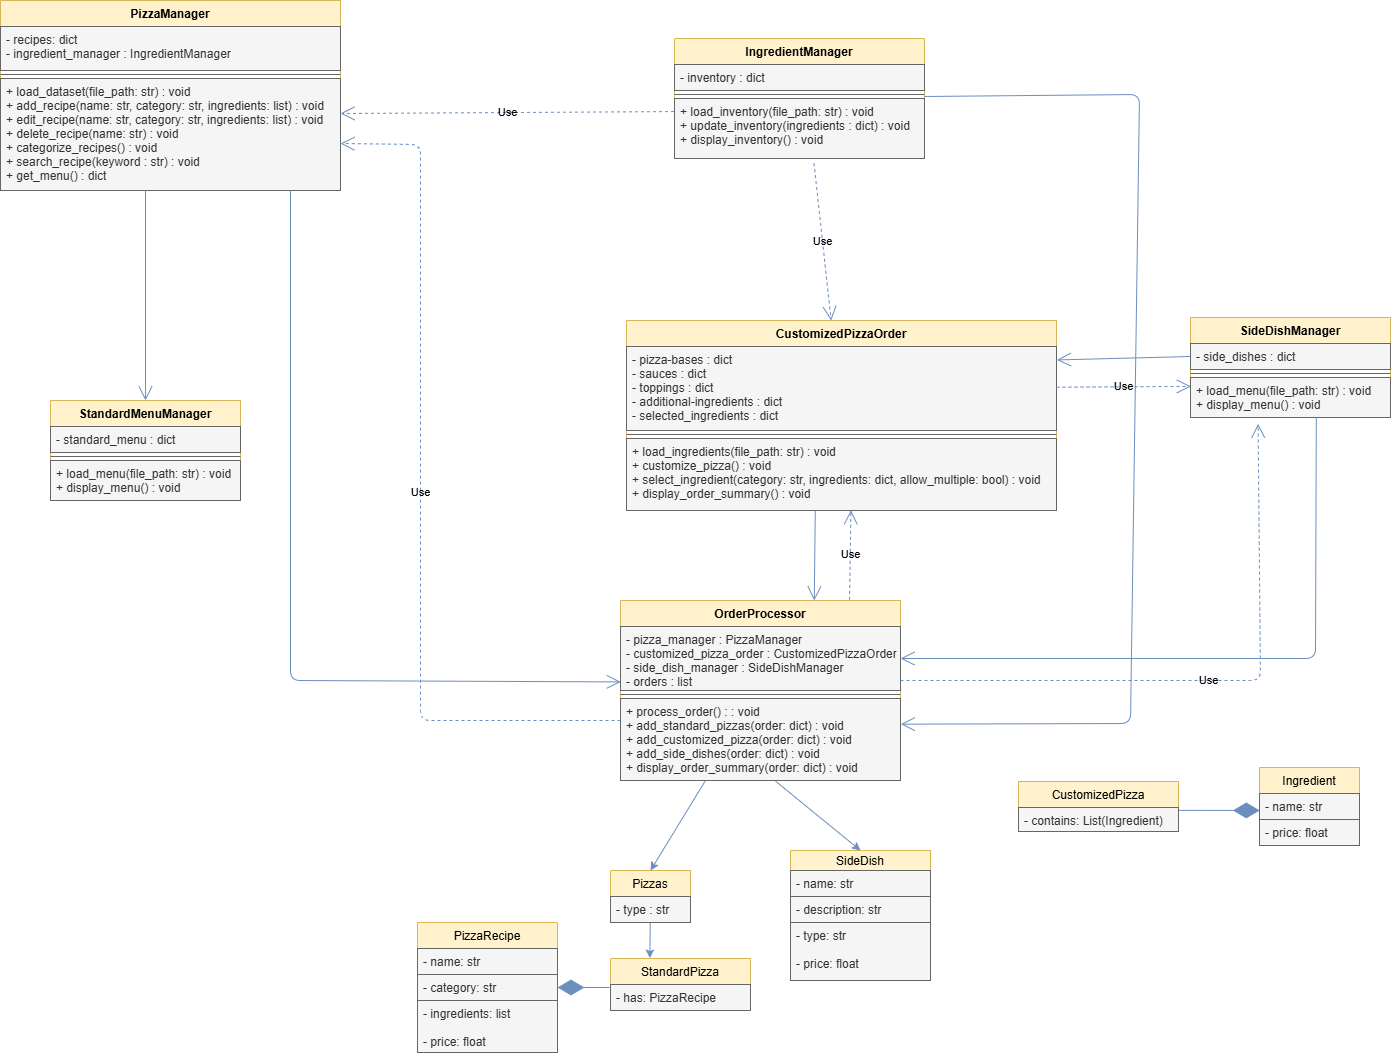

The diagram above was exported from draw.io. Its source (the exported page's mxGraphModel, read from the mxfile embedded in the PNG):
<mxGraphModel dx="2519" dy="1617" grid="0" gridSize="10" guides="1" tooltips="0" connect="1" arrows="1" fold="1" page="0" pageScale="1" pageWidth="850" pageHeight="1100" background="#FFFFFF" math="0" shadow="0">
  <root>
    <mxCell id="0" />
    <mxCell id="1" parent="0" />
    <mxCell id="77" style="edgeStyle=none;html=1;entryX=0.5;entryY=0;entryDx=0;entryDy=0;labelBackgroundColor=none;strokeColor=#6c8ebf;fontColor=default;fillColor=#dae8fc;" parent="1" source="4" target="30" edge="1">
      <mxGeometry relative="1" as="geometry" />
    </mxCell>
    <mxCell id="4" value="OrderProcessor" style="swimlane;fontStyle=1;align=center;verticalAlign=top;childLayout=stackLayout;horizontal=1;startSize=26;horizontalStack=0;resizeParent=1;resizeParentMax=0;resizeLast=0;collapsible=1;marginBottom=0;labelBackgroundColor=none;fillColor=#fff2cc;strokeColor=#d6b656;" parent="1" vertex="1">
      <mxGeometry x="170" y="280" width="280" height="180" as="geometry" />
    </mxCell>
    <mxCell id="5" value="- pizza_manager : PizzaManager&#10;- customized_pizza_order : CustomizedPizzaOrder&#10;- side_dish_manager : SideDishManager&#10;- orders : list" style="text;strokeColor=#666666;fillColor=#f5f5f5;align=left;verticalAlign=top;spacingLeft=4;spacingRight=4;overflow=hidden;rotatable=0;points=[[0,0.5],[1,0.5]];portConstraint=eastwest;labelBackgroundColor=none;fontColor=#333333;" parent="4" vertex="1">
      <mxGeometry y="26" width="280" height="64" as="geometry" />
    </mxCell>
    <mxCell id="6" value="" style="line;strokeWidth=1;fillColor=#f5f5f5;align=left;verticalAlign=middle;spacingTop=-1;spacingLeft=3;spacingRight=3;rotatable=0;labelPosition=right;points=[];portConstraint=eastwest;strokeColor=#666666;labelBackgroundColor=none;fontColor=#333333;" parent="4" vertex="1">
      <mxGeometry y="90" width="280" height="8" as="geometry" />
    </mxCell>
    <mxCell id="7" value="+ process_order() : : void&#10;+ add_standard_pizzas(order: dict) : void&#10;+ add_customized_pizza(order: dict) : void&#10;+ add_side_dishes(order: dict) : void&#10;+ display_order_summary(order: dict) : void" style="text;strokeColor=#666666;fillColor=#f5f5f5;align=left;verticalAlign=top;spacingLeft=4;spacingRight=4;overflow=hidden;rotatable=0;points=[[0,0.5],[1,0.5]];portConstraint=eastwest;labelBackgroundColor=none;fontColor=#333333;" parent="4" vertex="1">
      <mxGeometry y="98" width="280" height="82" as="geometry" />
    </mxCell>
    <mxCell id="10" value="IngredientManager" style="swimlane;fontStyle=1;align=center;verticalAlign=top;childLayout=stackLayout;horizontal=1;startSize=26;horizontalStack=0;resizeParent=1;resizeParentMax=0;resizeLast=0;collapsible=1;marginBottom=0;labelBackgroundColor=none;fillColor=#fff2cc;strokeColor=#d6b656;" parent="1" vertex="1">
      <mxGeometry x="224" y="-282" width="250" height="120" as="geometry" />
    </mxCell>
    <mxCell id="11" value="- inventory : dict" style="text;align=left;verticalAlign=top;spacingLeft=4;spacingRight=4;overflow=hidden;rotatable=0;points=[[0,0.5],[1,0.5]];portConstraint=eastwest;labelBackgroundColor=none;fillColor=#f5f5f5;fontColor=#333333;strokeColor=#666666;" parent="10" vertex="1">
      <mxGeometry y="26" width="250" height="26" as="geometry" />
    </mxCell>
    <mxCell id="12" value="" style="line;strokeWidth=1;fillColor=#f5f5f5;align=left;verticalAlign=middle;spacingTop=-1;spacingLeft=3;spacingRight=3;rotatable=0;labelPosition=right;points=[];portConstraint=eastwest;strokeColor=#666666;labelBackgroundColor=none;fontColor=#333333;" parent="10" vertex="1">
      <mxGeometry y="52" width="250" height="8" as="geometry" />
    </mxCell>
    <mxCell id="13" value="+ load_inventory(file_path: str) : void&#10;+ update_inventory(ingredients : dict) : void&#10;+ display_inventory() : void" style="text;strokeColor=#666666;fillColor=#f5f5f5;align=left;verticalAlign=top;spacingLeft=4;spacingRight=4;overflow=hidden;rotatable=0;points=[[0,0.5],[1,0.5]];portConstraint=eastwest;labelBackgroundColor=none;fontColor=#333333;" parent="10" vertex="1">
      <mxGeometry y="60" width="250" height="60" as="geometry" />
    </mxCell>
    <mxCell id="14" value="SideDishManager" style="swimlane;fontStyle=1;align=center;verticalAlign=top;childLayout=stackLayout;horizontal=1;startSize=26;horizontalStack=0;resizeParent=1;resizeParentMax=0;resizeLast=0;collapsible=1;marginBottom=0;labelBackgroundColor=none;fillColor=#fff2cc;strokeColor=#d6b656;" parent="1" vertex="1">
      <mxGeometry x="740" y="-3" width="200" height="100" as="geometry" />
    </mxCell>
    <mxCell id="15" value="- side_dishes : dict" style="text;strokeColor=#666666;fillColor=#f5f5f5;align=left;verticalAlign=top;spacingLeft=4;spacingRight=4;overflow=hidden;rotatable=0;points=[[0,0.5],[1,0.5]];portConstraint=eastwest;labelBackgroundColor=none;fontColor=#333333;" parent="14" vertex="1">
      <mxGeometry y="26" width="200" height="26" as="geometry" />
    </mxCell>
    <mxCell id="16" value="" style="line;strokeWidth=1;fillColor=#f5f5f5;align=left;verticalAlign=middle;spacingTop=-1;spacingLeft=3;spacingRight=3;rotatable=0;labelPosition=right;points=[];portConstraint=eastwest;strokeColor=#666666;labelBackgroundColor=none;fontColor=#333333;" parent="14" vertex="1">
      <mxGeometry y="52" width="200" height="8" as="geometry" />
    </mxCell>
    <mxCell id="17" value="+ load_menu(file_path: str) : void&#10;+ display_menu() : void " style="text;strokeColor=#666666;fillColor=#f5f5f5;align=left;verticalAlign=top;spacingLeft=4;spacingRight=4;overflow=hidden;rotatable=0;points=[[0,0.5],[1,0.5]];portConstraint=eastwest;labelBackgroundColor=none;fontColor=#333333;" parent="14" vertex="1">
      <mxGeometry y="60" width="200" height="40" as="geometry" />
    </mxCell>
    <mxCell id="18" value="PizzaManager" style="swimlane;fontStyle=1;align=center;verticalAlign=top;childLayout=stackLayout;horizontal=1;startSize=26;horizontalStack=0;resizeParent=1;resizeParentMax=0;resizeLast=0;collapsible=1;marginBottom=0;labelBackgroundColor=none;fillColor=#fff2cc;strokeColor=#d6b656;" parent="1" vertex="1">
      <mxGeometry x="-450" y="-320" width="340" height="190" as="geometry" />
    </mxCell>
    <mxCell id="19" value="- recipes: dict&#10;- ingredient_manager : IngredientManager" style="text;strokeColor=#666666;fillColor=#f5f5f5;align=left;verticalAlign=top;spacingLeft=4;spacingRight=4;overflow=hidden;rotatable=0;points=[[0,0.5],[1,0.5]];portConstraint=eastwest;labelBackgroundColor=none;fontColor=#333333;" parent="18" vertex="1">
      <mxGeometry y="26" width="340" height="44" as="geometry" />
    </mxCell>
    <mxCell id="20" value="" style="line;strokeWidth=1;fillColor=#f5f5f5;align=left;verticalAlign=middle;spacingTop=-1;spacingLeft=3;spacingRight=3;rotatable=0;labelPosition=right;points=[];portConstraint=eastwest;strokeColor=#666666;labelBackgroundColor=none;fontColor=#333333;" parent="18" vertex="1">
      <mxGeometry y="70" width="340" height="8" as="geometry" />
    </mxCell>
    <mxCell id="21" value="+ load_dataset(file_path: str) : void&#10;+ add_recipe(name: str, category: str, ingredients: list) : void&#10;+ edit_recipe(name: str, category: str, ingredients: list) : void&#10;+ delete_recipe(name: str) : void&#10;+ categorize_recipes() : void&#10;+ search_recipe(keyword : str) : void&#10;+ get_menu() : dict" style="text;strokeColor=#666666;fillColor=#f5f5f5;align=left;verticalAlign=top;spacingLeft=4;spacingRight=4;overflow=hidden;rotatable=0;points=[[0,0.5],[1,0.5]];portConstraint=eastwest;labelBackgroundColor=none;fontColor=#333333;" parent="18" vertex="1">
      <mxGeometry y="78" width="340" height="112" as="geometry" />
    </mxCell>
    <mxCell id="22" value="CustomizedPizzaOrder" style="swimlane;fontStyle=1;align=center;verticalAlign=top;childLayout=stackLayout;horizontal=1;startSize=26;horizontalStack=0;resizeParent=1;resizeParentMax=0;resizeLast=0;collapsible=1;marginBottom=0;labelBackgroundColor=none;fillColor=#fff2cc;strokeColor=#d6b656;" parent="1" vertex="1">
      <mxGeometry x="176" width="430" height="190" as="geometry" />
    </mxCell>
    <mxCell id="23" value="- pizza-bases : dict&#10;- sauces : dict&#10;- toppings : dict&#10;- additional-ingredients : dict&#10;- selected_ingredients : dict" style="text;strokeColor=#666666;fillColor=#f5f5f5;align=left;verticalAlign=top;spacingLeft=4;spacingRight=4;overflow=hidden;rotatable=0;points=[[0,0.5],[1,0.5]];portConstraint=eastwest;labelBackgroundColor=none;fontColor=#333333;" parent="22" vertex="1">
      <mxGeometry y="26" width="430" height="84" as="geometry" />
    </mxCell>
    <mxCell id="24" value="" style="line;strokeWidth=1;fillColor=#f5f5f5;align=left;verticalAlign=middle;spacingTop=-1;spacingLeft=3;spacingRight=3;rotatable=0;labelPosition=right;points=[];portConstraint=eastwest;strokeColor=#666666;labelBackgroundColor=none;fontColor=#333333;" parent="22" vertex="1">
      <mxGeometry y="110" width="430" height="8" as="geometry" />
    </mxCell>
    <mxCell id="25" value="+ load_ingredients(file_path: str) : void&#10;+ customize_pizza() : void&#10;+ select_ingredient(category: str, ingredients: dict, allow_multiple: bool) : void&#10;+ display_order_summary() : void" style="text;strokeColor=#666666;fillColor=#f5f5f5;align=left;verticalAlign=top;spacingLeft=4;spacingRight=4;overflow=hidden;rotatable=0;points=[[0,0.5],[1,0.5]];portConstraint=eastwest;labelBackgroundColor=none;fontColor=#333333;" parent="22" vertex="1">
      <mxGeometry y="118" width="430" height="72" as="geometry" />
    </mxCell>
    <mxCell id="26" value="StandardMenuManager" style="swimlane;fontStyle=1;align=center;verticalAlign=top;childLayout=stackLayout;horizontal=1;startSize=26;horizontalStack=0;resizeParent=1;resizeParentMax=0;resizeLast=0;collapsible=1;marginBottom=0;labelBackgroundColor=none;fillColor=#fff2cc;strokeColor=#d6b656;" parent="1" vertex="1">
      <mxGeometry x="-400" y="80" width="190" height="100" as="geometry" />
    </mxCell>
    <mxCell id="27" value="- standard_menu : dict" style="text;strokeColor=#666666;fillColor=#f5f5f5;align=left;verticalAlign=top;spacingLeft=4;spacingRight=4;overflow=hidden;rotatable=0;points=[[0,0.5],[1,0.5]];portConstraint=eastwest;labelBackgroundColor=none;fontColor=#333333;" parent="26" vertex="1">
      <mxGeometry y="26" width="190" height="26" as="geometry" />
    </mxCell>
    <mxCell id="28" value="" style="line;strokeWidth=1;fillColor=#f5f5f5;align=left;verticalAlign=middle;spacingTop=-1;spacingLeft=3;spacingRight=3;rotatable=0;labelPosition=right;points=[];portConstraint=eastwest;strokeColor=#666666;labelBackgroundColor=none;fontColor=#333333;" parent="26" vertex="1">
      <mxGeometry y="52" width="190" height="8" as="geometry" />
    </mxCell>
    <mxCell id="29" value="+ load_menu(file_path: str) : void&#10;+ display_menu() : void" style="text;strokeColor=#666666;fillColor=#f5f5f5;align=left;verticalAlign=top;spacingLeft=4;spacingRight=4;overflow=hidden;rotatable=0;points=[[0,0.5],[1,0.5]];portConstraint=eastwest;labelBackgroundColor=none;fontColor=#333333;" parent="26" vertex="1">
      <mxGeometry y="60" width="190" height="40" as="geometry" />
    </mxCell>
    <mxCell id="79" style="edgeStyle=none;html=1;entryX=0.281;entryY=-0.007;entryDx=0;entryDy=0;entryPerimeter=0;labelBackgroundColor=none;strokeColor=#6c8ebf;fontColor=default;fillColor=#dae8fc;" parent="1" source="30" target="47" edge="1">
      <mxGeometry relative="1" as="geometry" />
    </mxCell>
    <mxCell id="30" value="Pizzas" style="swimlane;fontStyle=0;childLayout=stackLayout;horizontal=1;startSize=26;fillColor=#fff2cc;horizontalStack=0;resizeParent=1;resizeParentMax=0;resizeLast=0;collapsible=1;marginBottom=0;labelBackgroundColor=none;strokeColor=#d6b656;" parent="1" vertex="1">
      <mxGeometry x="160" y="550" width="80" height="52" as="geometry" />
    </mxCell>
    <mxCell id="31" value="- type : str" style="text;strokeColor=#666666;fillColor=#f5f5f5;align=left;verticalAlign=top;spacingLeft=4;spacingRight=4;overflow=hidden;rotatable=0;points=[[0,0.5],[1,0.5]];portConstraint=eastwest;labelBackgroundColor=none;fontColor=#333333;" parent="30" vertex="1">
      <mxGeometry y="26" width="80" height="26" as="geometry" />
    </mxCell>
    <mxCell id="34" value="SideDish" style="swimlane;fontStyle=0;childLayout=stackLayout;horizontal=1;startSize=20;fillColor=#fff2cc;horizontalStack=0;resizeParent=1;resizeParentMax=0;resizeLast=0;collapsible=1;marginBottom=0;labelBackgroundColor=none;strokeColor=#d6b656;" parent="1" vertex="1">
      <mxGeometry x="340" y="530" width="140" height="130" as="geometry" />
    </mxCell>
    <mxCell id="35" value="- name: str" style="text;strokeColor=#666666;fillColor=#f5f5f5;align=left;verticalAlign=top;spacingLeft=4;spacingRight=4;overflow=hidden;rotatable=0;points=[[0,0.5],[1,0.5]];portConstraint=eastwest;labelBackgroundColor=none;fontColor=#333333;" parent="34" vertex="1">
      <mxGeometry y="20" width="140" height="26" as="geometry" />
    </mxCell>
    <mxCell id="36" value="- description: str" style="text;strokeColor=#666666;fillColor=#f5f5f5;align=left;verticalAlign=top;spacingLeft=4;spacingRight=4;overflow=hidden;rotatable=0;points=[[0,0.5],[1,0.5]];portConstraint=eastwest;labelBackgroundColor=none;fontColor=#333333;" parent="34" vertex="1">
      <mxGeometry y="46" width="140" height="26" as="geometry" />
    </mxCell>
    <mxCell id="37" value="- type: str&#10;&#10;- price: float" style="text;strokeColor=#666666;fillColor=#f5f5f5;align=left;verticalAlign=top;spacingLeft=4;spacingRight=4;overflow=hidden;rotatable=0;points=[[0,0.5],[1,0.5]];portConstraint=eastwest;labelBackgroundColor=none;fontColor=#333333;" parent="34" vertex="1">
      <mxGeometry y="72" width="140" height="58" as="geometry" />
    </mxCell>
    <mxCell id="39" value="CustomizedPizza" style="swimlane;fontStyle=0;childLayout=stackLayout;horizontal=1;startSize=26;fillColor=#fff2cc;horizontalStack=0;resizeParent=1;resizeParentMax=0;resizeLast=0;collapsible=1;marginBottom=0;labelBackgroundColor=none;strokeColor=#d6b656;" parent="1" vertex="1">
      <mxGeometry x="568" y="461" width="160" height="50" as="geometry" />
    </mxCell>
    <mxCell id="40" value="- contains: List(Ingredient)" style="text;strokeColor=#666666;fillColor=#f5f5f5;align=left;verticalAlign=top;spacingLeft=4;spacingRight=4;overflow=hidden;rotatable=0;points=[[0,0.5],[1,0.5]];portConstraint=eastwest;labelBackgroundColor=none;fontColor=#333333;" parent="39" vertex="1">
      <mxGeometry y="26" width="160" height="24" as="geometry" />
    </mxCell>
    <mxCell id="43" value="Ingredient" style="swimlane;fontStyle=0;childLayout=stackLayout;horizontal=1;startSize=26;fillColor=#fff2cc;horizontalStack=0;resizeParent=1;resizeParentMax=0;resizeLast=0;collapsible=1;marginBottom=0;labelBackgroundColor=none;strokeColor=#d6b656;" parent="1" vertex="1">
      <mxGeometry x="809" y="447" width="100" height="78" as="geometry" />
    </mxCell>
    <mxCell id="44" value="- name: str" style="text;strokeColor=#666666;fillColor=#f5f5f5;align=left;verticalAlign=top;spacingLeft=4;spacingRight=4;overflow=hidden;rotatable=0;points=[[0,0.5],[1,0.5]];portConstraint=eastwest;labelBackgroundColor=none;fontColor=#333333;" parent="43" vertex="1">
      <mxGeometry y="26" width="100" height="26" as="geometry" />
    </mxCell>
    <mxCell id="45" value="- price: float" style="text;strokeColor=#666666;fillColor=#f5f5f5;align=left;verticalAlign=top;spacingLeft=4;spacingRight=4;overflow=hidden;rotatable=0;points=[[0,0.5],[1,0.5]];portConstraint=eastwest;labelBackgroundColor=none;fontColor=#333333;" parent="43" vertex="1">
      <mxGeometry y="52" width="100" height="26" as="geometry" />
    </mxCell>
    <mxCell id="47" value="StandardPizza" style="swimlane;fontStyle=0;childLayout=stackLayout;horizontal=1;startSize=26;fillColor=#fff2cc;horizontalStack=0;resizeParent=1;resizeParentMax=0;resizeLast=0;collapsible=1;marginBottom=0;labelBackgroundColor=none;strokeColor=#d6b656;" parent="1" vertex="1">
      <mxGeometry x="160" y="638" width="140" height="52" as="geometry" />
    </mxCell>
    <mxCell id="48" value="- has: PizzaRecipe" style="text;strokeColor=#666666;fillColor=#f5f5f5;align=left;verticalAlign=top;spacingLeft=4;spacingRight=4;overflow=hidden;rotatable=0;points=[[0,0.5],[1,0.5]];portConstraint=eastwest;labelBackgroundColor=none;fontColor=#333333;" parent="47" vertex="1">
      <mxGeometry y="26" width="140" height="26" as="geometry" />
    </mxCell>
    <mxCell id="51" value="PizzaRecipe" style="swimlane;fontStyle=0;childLayout=stackLayout;horizontal=1;startSize=26;fillColor=#fff2cc;horizontalStack=0;resizeParent=1;resizeParentMax=0;resizeLast=0;collapsible=1;marginBottom=0;labelBackgroundColor=none;strokeColor=#d6b656;" parent="1" vertex="1">
      <mxGeometry x="-33" y="602" width="140" height="130" as="geometry" />
    </mxCell>
    <mxCell id="52" value="- name: str" style="text;strokeColor=#666666;fillColor=#f5f5f5;align=left;verticalAlign=top;spacingLeft=4;spacingRight=4;overflow=hidden;rotatable=0;points=[[0,0.5],[1,0.5]];portConstraint=eastwest;labelBackgroundColor=none;fontColor=#333333;" parent="51" vertex="1">
      <mxGeometry y="26" width="140" height="26" as="geometry" />
    </mxCell>
    <mxCell id="53" value="- category: str" style="text;strokeColor=#666666;fillColor=#f5f5f5;align=left;verticalAlign=top;spacingLeft=4;spacingRight=4;overflow=hidden;rotatable=0;points=[[0,0.5],[1,0.5]];portConstraint=eastwest;labelBackgroundColor=none;fontColor=#333333;" parent="51" vertex="1">
      <mxGeometry y="52" width="140" height="26" as="geometry" />
    </mxCell>
    <mxCell id="54" value="- ingredients: list&#10;&#10;- price: float" style="text;strokeColor=#666666;fillColor=#f5f5f5;align=left;verticalAlign=top;spacingLeft=4;spacingRight=4;overflow=hidden;rotatable=0;points=[[0,0.5],[1,0.5]];portConstraint=eastwest;labelBackgroundColor=none;fontColor=#333333;" parent="51" vertex="1">
      <mxGeometry y="78" width="140" height="52" as="geometry" />
    </mxCell>
    <mxCell id="59" value="Use" style="endArrow=open;endSize=12;dashed=1;html=1;exitX=-0.002;exitY=0.218;exitDx=0;exitDy=0;exitPerimeter=0;labelBackgroundColor=none;strokeColor=#6c8ebf;fontColor=default;fillColor=#dae8fc;" parent="1" source="13" edge="1">
      <mxGeometry width="160" relative="1" as="geometry">
        <mxPoint x="230" y="-60" as="sourcePoint" />
        <mxPoint x="-110" y="-207" as="targetPoint" />
      </mxGeometry>
    </mxCell>
    <mxCell id="60" value="Use" style="endArrow=open;endSize=12;dashed=1;html=1;exitX=0.558;exitY=1.079;exitDx=0;exitDy=0;exitPerimeter=0;labelBackgroundColor=none;strokeColor=#6c8ebf;fontColor=default;fillColor=#dae8fc;" parent="1" source="13" target="22" edge="1">
      <mxGeometry width="160" relative="1" as="geometry">
        <mxPoint x="240" y="-50" as="sourcePoint" />
        <mxPoint x="315" y="-10" as="targetPoint" />
      </mxGeometry>
    </mxCell>
    <mxCell id="61" value="" style="endArrow=open;endFill=1;endSize=12;html=1;exitX=1;exitY=0.75;exitDx=0;exitDy=0;exitPerimeter=0;entryX=1.001;entryY=0.313;entryDx=0;entryDy=0;entryPerimeter=0;labelBackgroundColor=none;strokeColor=#6c8ebf;fontColor=default;fillColor=#dae8fc;" parent="1" source="12" target="7" edge="1">
      <mxGeometry width="160" relative="1" as="geometry">
        <mxPoint x="230" y="-60" as="sourcePoint" />
        <mxPoint x="700" y="460" as="targetPoint" />
        <Array as="points">
          <mxPoint x="689" y="-226" />
          <mxPoint x="680" y="403" />
        </Array>
      </mxGeometry>
    </mxCell>
    <mxCell id="63" value="" style="endArrow=open;endFill=1;endSize=12;html=1;labelBackgroundColor=none;strokeColor=#6c8ebf;fontColor=default;fillColor=#dae8fc;" parent="1" target="26" edge="1">
      <mxGeometry width="160" relative="1" as="geometry">
        <mxPoint x="-305" y="-130" as="sourcePoint" />
        <mxPoint x="260" y="10" as="targetPoint" />
      </mxGeometry>
    </mxCell>
    <mxCell id="64" value="" style="endArrow=open;endFill=1;endSize=12;html=1;entryX=0.001;entryY=0.866;entryDx=0;entryDy=0;entryPerimeter=0;labelBackgroundColor=none;strokeColor=#6c8ebf;fontColor=default;fillColor=#dae8fc;" parent="1" target="5" edge="1">
      <mxGeometry width="160" relative="1" as="geometry">
        <mxPoint x="-160" y="-130" as="sourcePoint" />
        <mxPoint x="-295.558659217877" y="90" as="targetPoint" />
        <Array as="points">
          <mxPoint x="-160" y="360" />
        </Array>
      </mxGeometry>
    </mxCell>
    <mxCell id="67" value="Use" style="endArrow=open;endSize=12;dashed=1;html=1;entryX=0.002;entryY=0.223;entryDx=0;entryDy=0;entryPerimeter=0;labelBackgroundColor=none;strokeColor=#6c8ebf;fontColor=default;fillColor=#dae8fc;" parent="1" source="23" target="17" edge="1">
      <mxGeometry width="160" relative="1" as="geometry">
        <mxPoint x="580" y="60" as="sourcePoint" />
        <mxPoint x="740" y="60" as="targetPoint" />
      </mxGeometry>
    </mxCell>
    <mxCell id="68" value="" style="endArrow=open;endFill=1;endSize=12;html=1;exitX=0.439;exitY=1.008;exitDx=0;exitDy=0;exitPerimeter=0;entryX=0.692;entryY=0;entryDx=0;entryDy=0;entryPerimeter=0;labelBackgroundColor=none;strokeColor=#6c8ebf;fontColor=default;fillColor=#dae8fc;" parent="1" source="25" target="4" edge="1">
      <mxGeometry width="160" relative="1" as="geometry">
        <mxPoint x="320" y="230" as="sourcePoint" />
        <mxPoint x="480" y="230" as="targetPoint" />
      </mxGeometry>
    </mxCell>
    <mxCell id="69" value="Use" style="endArrow=open;endSize=12;dashed=1;html=1;labelBackgroundColor=none;strokeColor=#6c8ebf;fontColor=default;fillColor=#dae8fc;" parent="1" edge="1">
      <mxGeometry width="160" relative="1" as="geometry">
        <mxPoint x="170" y="400" as="sourcePoint" />
        <mxPoint x="-110" y="-177" as="targetPoint" />
        <Array as="points">
          <mxPoint x="-30" y="400" />
          <mxPoint x="-30" y="-176" />
        </Array>
      </mxGeometry>
    </mxCell>
    <mxCell id="72" value="Use" style="endArrow=open;endSize=12;dashed=1;html=1;entryX=0.522;entryY=0.996;entryDx=0;entryDy=0;entryPerimeter=0;exitX=0.818;exitY=-0.004;exitDx=0;exitDy=0;exitPerimeter=0;labelBackgroundColor=none;strokeColor=#6c8ebf;fontColor=default;fillColor=#dae8fc;" parent="1" source="4" target="25" edge="1">
      <mxGeometry width="160" relative="1" as="geometry">
        <mxPoint x="400" y="270" as="sourcePoint" />
        <mxPoint x="570" y="270" as="targetPoint" />
      </mxGeometry>
    </mxCell>
    <mxCell id="74" value="Use" style="endArrow=open;endSize=12;dashed=1;html=1;entryX=0.338;entryY=1.156;entryDx=0;entryDy=0;entryPerimeter=0;labelBackgroundColor=none;strokeColor=#6c8ebf;fontColor=default;fillColor=#dae8fc;" parent="1" target="17" edge="1">
      <mxGeometry width="160" relative="1" as="geometry">
        <mxPoint x="450" y="360" as="sourcePoint" />
        <mxPoint x="610" y="360" as="targetPoint" />
        <Array as="points">
          <mxPoint x="810" y="360" />
        </Array>
      </mxGeometry>
    </mxCell>
    <mxCell id="75" value="" style="endArrow=open;endFill=1;endSize=12;html=1;exitX=0;exitY=0.5;exitDx=0;exitDy=0;entryX=1.001;entryY=0.16;entryDx=0;entryDy=0;entryPerimeter=0;labelBackgroundColor=none;strokeColor=#6c8ebf;fontColor=default;fillColor=#dae8fc;" parent="1" source="15" target="23" edge="1">
      <mxGeometry width="160" relative="1" as="geometry">
        <mxPoint x="720" y="180" as="sourcePoint" />
        <mxPoint x="610" y="40" as="targetPoint" />
      </mxGeometry>
    </mxCell>
    <mxCell id="76" value="" style="endArrow=open;endFill=1;endSize=12;html=1;exitX=0.629;exitY=0.997;exitDx=0;exitDy=0;exitPerimeter=0;entryX=1;entryY=0.5;entryDx=0;entryDy=0;labelBackgroundColor=none;strokeColor=#6c8ebf;fontColor=default;fillColor=#dae8fc;" parent="1" source="17" target="5" edge="1">
      <mxGeometry width="160" relative="1" as="geometry">
        <mxPoint x="920" y="150" as="sourcePoint" />
        <mxPoint x="1080" y="150" as="targetPoint" />
        <Array as="points">
          <mxPoint x="865" y="338" />
        </Array>
      </mxGeometry>
    </mxCell>
    <mxCell id="78" style="edgeStyle=none;html=1;entryX=0.5;entryY=0;entryDx=0;entryDy=0;exitX=0.554;exitY=1.009;exitDx=0;exitDy=0;exitPerimeter=0;labelBackgroundColor=none;strokeColor=#6c8ebf;fontColor=default;fillColor=#dae8fc;" parent="1" source="7" target="34" edge="1">
      <mxGeometry relative="1" as="geometry">
        <mxPoint x="265.0000000000002" y="470.0000000000002" as="sourcePoint" />
        <mxPoint x="210.00000000000023" y="560.0000000000002" as="targetPoint" />
      </mxGeometry>
    </mxCell>
    <mxCell id="82" value="" style="endArrow=diamondThin;endFill=1;endSize=24;html=1;entryX=1;entryY=0.5;entryDx=0;entryDy=0;labelBackgroundColor=none;strokeColor=#6c8ebf;fontColor=default;fillColor=#dae8fc;" parent="1" target="53" edge="1">
      <mxGeometry width="160" relative="1" as="geometry">
        <mxPoint x="159" y="667" as="sourcePoint" />
        <mxPoint x="103" y="669" as="targetPoint" />
      </mxGeometry>
    </mxCell>
    <mxCell id="83" value="" style="endArrow=diamondThin;endFill=1;endSize=24;html=1;exitX=1.003;exitY=0.119;exitDx=0;exitDy=0;exitPerimeter=0;entryX=0.003;entryY=0.653;entryDx=0;entryDy=0;entryPerimeter=0;labelBackgroundColor=none;strokeColor=#6c8ebf;fontColor=default;fillColor=#dae8fc;" parent="1" source="40" target="44" edge="1">
      <mxGeometry width="160" relative="1" as="geometry">
        <mxPoint x="389" y="461" as="sourcePoint" />
        <mxPoint x="739" y="521" as="targetPoint" />
      </mxGeometry>
    </mxCell>
  </root>
</mxGraphModel>